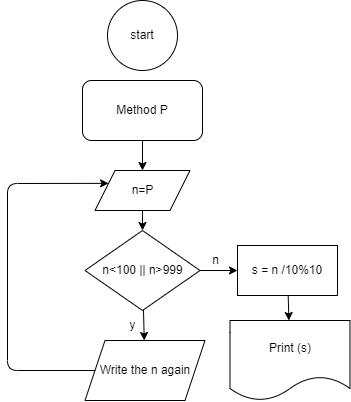

The diagram above was exported from draw.io. Its source (the exported page's mxGraphModel, read from the mxfile embedded in the PNG):
<mxGraphModel dx="314" dy="617" grid="1" gridSize="10" guides="1" tooltips="1" connect="1" arrows="1" fold="1" page="1" pageScale="1" pageWidth="827" pageHeight="1169" math="0" shadow="0">
  <root>
    <mxCell id="0" />
    <mxCell id="1" parent="0" />
    <mxCell id="2" value="start" style="ellipse;whiteSpace=wrap;html=1;" vertex="1" parent="1">
      <mxGeometry x="210" y="10" width="70" height="70" as="geometry" />
    </mxCell>
    <mxCell id="5" value="" style="edgeStyle=none;html=1;" edge="1" parent="1" source="3">
      <mxGeometry relative="1" as="geometry">
        <mxPoint x="245" y="180" as="targetPoint" />
      </mxGeometry>
    </mxCell>
    <mxCell id="3" value="Method P" style="rounded=1;whiteSpace=wrap;html=1;" vertex="1" parent="1">
      <mxGeometry x="185" y="90" width="120" height="60" as="geometry" />
    </mxCell>
    <mxCell id="8" value="" style="edgeStyle=none;html=1;" edge="1" parent="1" source="6" target="7">
      <mxGeometry relative="1" as="geometry" />
    </mxCell>
    <mxCell id="6" value="n=P" style="shape=parallelogram;perimeter=parallelogramPerimeter;whiteSpace=wrap;html=1;fixedSize=1;" vertex="1" parent="1">
      <mxGeometry x="197.5" y="180" width="95" height="40" as="geometry" />
    </mxCell>
    <mxCell id="10" value="" style="edgeStyle=none;html=1;" edge="1" parent="1" source="7" target="9">
      <mxGeometry relative="1" as="geometry" />
    </mxCell>
    <mxCell id="14" value="" style="edgeStyle=none;html=1;" edge="1" parent="1" source="7" target="13">
      <mxGeometry relative="1" as="geometry" />
    </mxCell>
    <mxCell id="7" value="n&amp;lt;100 || n&amp;gt;999" style="rhombus;whiteSpace=wrap;html=1;" vertex="1" parent="1">
      <mxGeometry x="187.5" y="240" width="115" height="80" as="geometry" />
    </mxCell>
    <mxCell id="11" style="edgeStyle=none;html=1;exitX=0;exitY=0.5;exitDx=0;exitDy=0;entryX=0;entryY=0.25;entryDx=0;entryDy=0;" edge="1" parent="1" source="9" target="6">
      <mxGeometry relative="1" as="geometry">
        <Array as="points">
          <mxPoint x="110" y="380" />
          <mxPoint x="110" y="193" />
        </Array>
      </mxGeometry>
    </mxCell>
    <mxCell id="9" value="Write the n again" style="shape=parallelogram;perimeter=parallelogramPerimeter;whiteSpace=wrap;html=1;fixedSize=1;" vertex="1" parent="1">
      <mxGeometry x="187.5" y="350" width="120" height="60" as="geometry" />
    </mxCell>
    <mxCell id="12" value="y" style="text;html=1;align=center;verticalAlign=middle;resizable=0;points=[];autosize=1;strokeColor=none;fillColor=none;" vertex="1" parent="1">
      <mxGeometry x="220" y="320" width="30" height="30" as="geometry" />
    </mxCell>
    <mxCell id="17" value="" style="edgeStyle=none;html=1;" edge="1" parent="1" source="13" target="16">
      <mxGeometry relative="1" as="geometry" />
    </mxCell>
    <mxCell id="13" value="s = n /10%10" style="whiteSpace=wrap;html=1;" vertex="1" parent="1">
      <mxGeometry x="340" y="255" width="100" height="50" as="geometry" />
    </mxCell>
    <mxCell id="15" value="n" style="text;html=1;align=center;verticalAlign=middle;resizable=0;points=[];autosize=1;strokeColor=none;fillColor=none;" vertex="1" parent="1">
      <mxGeometry x="302.5" y="255" width="30" height="30" as="geometry" />
    </mxCell>
    <mxCell id="16" value="Print (s)" style="shape=document;whiteSpace=wrap;html=1;boundedLbl=1;" vertex="1" parent="1">
      <mxGeometry x="332.5" y="330" width="120" height="80" as="geometry" />
    </mxCell>
  </root>
</mxGraphModel>